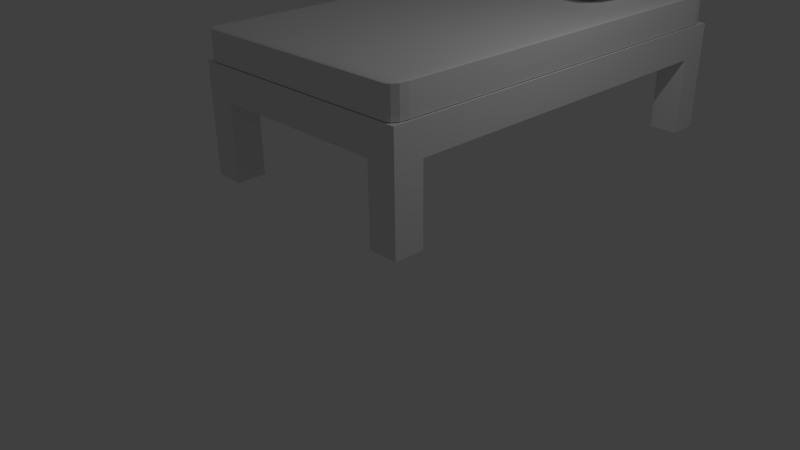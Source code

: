 # Source: bed.blend  (saved by Blender 2.70.0; exported with 4.5.12 LTS)
import bpy
from mathutils import Matrix  # noqa: F401  (used for matrix-valued properties, if any)

bpy.ops.wm.read_factory_settings(use_empty=True)
scene = bpy.context.scene
scene.name = 'Scene'

# ---- collections
col_collection_1 = bpy.data.collections.new('Collection 1'); scene.collection.children.link(col_collection_1)

# ---- materials (node trees are filled in below, after node groups)
mat_material = bpy.data.materials.new('Material')
mat_material.alpha_threshold = 0.0
mat_material.use_transparent_shadow = False
mat_material.roughness = 0.5
mat_material.line_color = (0.0, 0.0, 0.0, 1.0)

# ---- material node trees

# ---- world
world_world = bpy.data.worlds.new('World'); scene.world = world_world
world_world.color = (0.05088, 0.05088, 0.05088)
world_world.use_sun_shadow = False
world_world.sun_shadow_jitter_overblur = 0.0
world_world.cycles.sampling_method = 'MANUAL'
world_world.cycles.sample_map_resolution = 256

# ---- cameras
cam_camera = bpy.data.cameras.new('Camera')
cam_camera.clip_end = 100.0
cam_camera.lens = 35.0
cam_camera.sensor_width = 32.0
cam_camera.sensor_height = 18.0
cam_camera.ortho_scale = 7.314
cam_camera.dof.focus_distance = 0.0
cam_camera.dof.aperture_fstop = 128.0

# ---- lights
light_lamp = bpy.data.lights.new('Lamp', 'POINT')
light_lamp.transmission_factor = 0.0
light_lamp.cutoff_distance = 30.0
light_lamp.energy = 100.0
light_lamp.shadow_buffer_clip_start = 1.001
light_lamp.shadow_soft_size = 0.1
light_lamp.shadow_maximum_resolution = 0.006
light_lamp.use_absolute_resolution = True
light_lamp.cycles.use_multiple_importance_sampling = False

# ---- meshes
me_cube_004 = bpy.data.meshes.new('Cube.004')
me_cube_004.from_pydata([(-1.136, 3.922e-10, -0.03267), (0.9084, 0.7925, -0.03267), (1.136, 3.922e-10, -0.03267), (-0.9084, -0.7925, -0.03267), (0.9084, 3.922e-10, -0.1774), (-0.9084, 3.922e-10, 0.1121), (-0.9084, 0.7925, -0.03267), (-0.4432, 0.7733, -0.03267), (-8.245e-10, 0.7434, -0.03267), (0.4432, 0.7733, -0.03267), (0.9084, -0.7925, -0.03267), (0.4432, -0.7733, -0.03267), (-8.245e-10, -0.7434, -0.03267), (-0.4432, -0.7733, -0.03267), (-0.9084, 3.922e-10, -0.1774), (-0.4542, 3.922e-10, -0.2337), (-8.245e-10, 3.922e-10, -0.2337), (0.4542, 3.922e-10, -0.2337), (0.9084, 3.922e-10, 0.1121), (0.4542, 3.922e-10, 0.1684), (-8.245e-10, 3.922e-10, 0.1684), (-0.4542, 3.922e-10, 0.1684), (-1.079, -0.5944, -0.03267), (-1.079, 3.922e-10, 0.04772), (-1.079, 0.5944, -0.03267), (-1.079, 3.922e-10, -0.1131), (0.9084, 0.5944, 0.07588), (1.079, 0.5944, -0.03267), (-0.9084, 0.5944, -0.1412), (1.079, 3.922e-10, 0.04772), (1.079, -0.5944, -0.03267), (1.079, 3.922e-10, -0.1131), (-0.9084, -0.5944, 0.07588), (0.9084, -0.5944, -0.1412), (-0.9084, 0.5944, 0.07588), (-0.4464, 0.5842, 0.1155), (-8.245e-10, 0.5662, 0.111), (0.4464, 0.5842, 0.1155), (0.9084, 0.5944, -0.1412), (0.4464, 0.5842, -0.1809), (-8.245e-10, 0.5662, -0.1763), (-0.4464, 0.5842, -0.1809), (0.9084, -0.5944, 0.07588), (0.4464, -0.5842, 0.1155), (-8.245e-10, -0.5662, 0.111), (-0.4464, -0.5842, 0.1155), (-0.9084, -0.5944, -0.1412), (-0.4464, -0.5842, -0.1809), (-8.245e-10, -0.5662, -0.1763), (0.4464, -0.5842, -0.1809), (-0.6791, 0.7899, -0.03267), (-0.2158, 0.7532, -0.03267), (0.2158, 0.7532, -0.03267), (0.6791, 0.7899, -0.03267), (0.6791, -0.7899, -0.03267), (0.2158, -0.7532, -0.03267), (-0.2158, -0.7532, -0.03267), (-0.6791, -0.7899, -0.03267), (-0.6813, 3.922e-10, -0.2196), (-0.2271, 3.922e-10, -0.2337), (0.2271, 3.922e-10, -0.2337), (0.6813, 3.922e-10, -0.2196), (0.6813, 3.922e-10, 0.1543), (0.2271, 3.922e-10, 0.1684), (-0.2271, 3.922e-10, 0.1684), (-0.6813, 3.922e-10, 0.1543), (-1.035, -0.4403, -0.1006), (-1.035, 0.4403, -0.1006), (1.035, 0.4403, -0.1006), (1.035, -0.4403, -0.1006), (-1.035, -0.4403, 0.03522), (-1.035, 0.4403, 0.03522), (1.035, 0.4403, 0.03522), (1.035, -0.4403, 0.03522), (-0.6804, 0.5936, 0.1074), (-0.2185, 0.5719, 0.1124), (0.2185, 0.5719, 0.1124), (0.6804, 0.5936, 0.1074), (0.6804, 0.5936, -0.1727), (0.2185, 0.5719, -0.1777), (-0.2185, 0.5719, -0.1777), (-0.6804, 0.5936, -0.1727), (0.6804, -0.5936, 0.1074), (0.2185, -0.5719, 0.1124), (-0.2185, -0.5719, 0.1124), (-0.6804, -0.5936, 0.1074), (-0.6804, -0.5936, -0.1727), (-0.2185, -0.5719, -0.1777), (0.2185, -0.5719, -0.1777), (0.6804, -0.5936, -0.1727)], [], [(0, 22, 70, 23), (0, 23, 71, 24), (0, 24, 67, 25), (0, 25, 66, 22), (1, 53, 77, 26), (1, 26, 72, 27), (1, 27, 68, 38), (1, 38, 78, 53), (2, 27, 72, 29), (2, 29, 73, 30), (2, 30, 69, 31), (2, 31, 68, 27), (3, 57, 85, 32), (3, 32, 70, 22), (3, 22, 66, 46), (3, 46, 86, 57), (4, 33, 89, 61), (4, 61, 78, 38), (4, 38, 68, 31), (4, 31, 69, 33), (5, 32, 85, 65), (5, 65, 74, 34), (5, 34, 71, 23), (5, 23, 70, 32), (6, 24, 71, 34), (6, 34, 74, 50), (6, 50, 81, 28), (6, 28, 67, 24), (7, 50, 74, 35), (7, 35, 75, 51), (7, 51, 80, 41), (7, 41, 81, 50), (8, 51, 75, 36), (8, 36, 76, 52), (8, 52, 79, 40), (8, 40, 80, 51), (9, 52, 76, 37), (9, 37, 77, 53), (9, 53, 78, 39), (9, 39, 79, 52), (10, 30, 73, 42), (10, 42, 82, 54), (10, 54, 89, 33), (10, 33, 69, 30), (11, 54, 82, 43), (11, 43, 83, 55), (11, 55, 88, 49), (11, 49, 89, 54), (12, 55, 83, 44), (12, 44, 84, 56), (12, 56, 87, 48), (12, 48, 88, 55), (13, 56, 84, 45), (13, 45, 85, 57), (13, 57, 86, 47), (13, 47, 87, 56), (14, 46, 66, 25), (14, 25, 67, 28), (14, 28, 81, 58), (14, 58, 86, 46), (15, 47, 86, 58), (15, 58, 81, 41), (15, 41, 80, 59), (15, 59, 87, 47), (16, 48, 87, 59), (16, 59, 80, 40), (16, 40, 79, 60), (16, 60, 88, 48), (17, 49, 88, 60), (17, 60, 79, 39), (17, 39, 78, 61), (17, 61, 89, 49), (18, 42, 73, 29), (18, 29, 72, 26), (18, 26, 77, 62), (18, 62, 82, 42), (19, 43, 82, 62), (19, 62, 77, 37), (19, 37, 76, 63), (19, 63, 83, 43), (20, 44, 83, 63), (20, 63, 76, 36), (20, 36, 75, 64), (20, 64, 84, 44), (21, 45, 84, 64), (21, 64, 75, 35), (21, 35, 74, 65), (21, 65, 85, 45)])
_uv = me_cube_004.uv_layers.new(name='UVMap')
_uv.uv.foreach_set('vector', [0.2172, 0.7976, 0.2598, 0.8016, 0.2483, 0.8047, 0.2166, 0.8016, 0.2172, 0.7976, 0.2166, 0.8016, 0.1851, 0.8049, 0.1745, 0.8018, 0.1032, 0.9614, 0.06028, 0.9572, 0.07163, 0.9539, 0.1034, 0.9571, 0.1032, 0.9614, 0.1034, 0.9571, 0.1351, 0.954, 0.146, 0.9574, 0.1603, 0.9453, 0.1605, 0.9287, 0.1735, 0.9286, 0.1737, 0.9451, 0.1603, 0.9453, 0.1737, 0.9451, 0.1851, 0.9542, 0.1745, 0.9576, 0.046, 0.8139, 0.06028, 0.8016, 0.07163, 0.8046, 0.06065, 0.8136, 0.046, 0.8139, 0.06065, 0.8136, 0.06081, 0.8299, 0.04619, 0.8304, 0.2172, 0.9616, 0.1745, 0.9576, 0.1851, 0.9542, 0.2166, 0.9573, 0.2172, 0.9616, 0.2166, 0.9573, 0.2483, 0.9541, 0.2598, 0.9574, 0.1032, 0.7976, 0.146, 0.8018, 0.1351, 0.8047, 0.1034, 0.8015, 0.1032, 0.7976, 0.1034, 0.8015, 0.07163, 0.8046, 0.06028, 0.8016, 0.2741, 0.8139, 0.2739, 0.8304, 0.2587, 0.8302, 0.259, 0.8137, 0.2741, 0.8139, 0.259, 0.8137, 0.2483, 0.8047, 0.2598, 0.8016, 0.1603, 0.9452, 0.146, 0.9574, 0.1351, 0.954, 0.1464, 0.9448, 0.1603, 0.9452, 0.1464, 0.9448, 0.1464, 0.9282, 0.1601, 0.9286, 0.1036, 0.8135, 0.1464, 0.8137, 0.1464, 0.8301, 0.1038, 0.8298, 0.1036, 0.8135, 0.1038, 0.8298, 0.06081, 0.8299, 0.06065, 0.8136, 0.1036, 0.8135, 0.06065, 0.8136, 0.07163, 0.8046, 0.1034, 0.8015, 0.1036, 0.8135, 0.1034, 0.8015, 0.1351, 0.8047, 0.1464, 0.8137, 0.2161, 0.8138, 0.259, 0.8137, 0.2587, 0.8302, 0.2157, 0.8301, 0.2161, 0.8138, 0.2157, 0.8301, 0.1735, 0.8304, 0.1737, 0.8139, 0.2161, 0.8138, 0.1737, 0.8139, 0.1851, 0.8049, 0.2166, 0.8016, 0.2161, 0.8138, 0.2166, 0.8016, 0.2483, 0.8047, 0.259, 0.8137, 0.1603, 0.8141, 0.1745, 0.8018, 0.1851, 0.8049, 0.1737, 0.8139, 0.1603, 0.8141, 0.1737, 0.8139, 0.1735, 0.8304, 0.1605, 0.8307, 0.046, 0.9449, 0.04619, 0.9284, 0.06081, 0.9281, 0.06065, 0.9446, 0.046, 0.9449, 0.06065, 0.9446, 0.07163, 0.9539, 0.06028, 0.9572, 0.1617, 0.8477, 0.1605, 0.8307, 0.1735, 0.8304, 0.1741, 0.8472, 0.1617, 0.8477, 0.1741, 0.8472, 0.175, 0.8637, 0.1631, 0.8641, 0.04738, 0.9114, 0.04883, 0.895, 0.0624, 0.8947, 0.06152, 0.9112, 0.04738, 0.9114, 0.06152, 0.9112, 0.06081, 0.9281, 0.04619, 0.9284, 0.1638, 0.8797, 0.1631, 0.8641, 0.175, 0.8637, 0.1754, 0.8795, 0.1638, 0.8797, 0.1754, 0.8795, 0.175, 0.8952, 0.1631, 0.8953, 0.04954, 0.8794, 0.04883, 0.8638, 0.0624, 0.8632, 0.0628, 0.879, 0.04954, 0.8794, 0.0628, 0.879, 0.0624, 0.8947, 0.04883, 0.895, 0.1617, 0.9117, 0.1631, 0.8953, 0.175, 0.8952, 0.1741, 0.9117, 0.1617, 0.9117, 0.1741, 0.9117, 0.1735, 0.9286, 0.1605, 0.9287, 0.04738, 0.8474, 0.04619, 0.8304, 0.06081, 0.8299, 0.06152, 0.8468, 0.04738, 0.8474, 0.06152, 0.8468, 0.0624, 0.8632, 0.04883, 0.8638, 0.2741, 0.945, 0.2598, 0.9574, 0.2483, 0.9541, 0.259, 0.9449, 0.2741, 0.945, 0.259, 0.9449, 0.2587, 0.9284, 0.2739, 0.9285, 0.1603, 0.8141, 0.1601, 0.8307, 0.1464, 0.8301, 0.1464, 0.8137, 0.1603, 0.8141, 0.1464, 0.8137, 0.1351, 0.8047, 0.146, 0.8018, 0.2727, 0.9114, 0.2739, 0.9285, 0.2587, 0.9284, 0.258, 0.9115, 0.2727, 0.9114, 0.258, 0.9115, 0.2571, 0.895, 0.2712, 0.895, 0.1589, 0.8477, 0.1575, 0.8641, 0.1449, 0.8634, 0.1458, 0.8469, 0.1589, 0.8477, 0.1458, 0.8469, 0.1464, 0.8301, 0.1601, 0.8307, 0.2705, 0.8795, 0.2712, 0.895, 0.2571, 0.895, 0.2567, 0.8793, 0.2705, 0.8795, 0.2567, 0.8793, 0.2571, 0.8635, 0.2712, 0.8639, 0.1568, 0.8796, 0.1575, 0.8952, 0.1449, 0.8949, 0.1445, 0.8791, 0.1568, 0.8796, 0.1445, 0.8791, 0.1449, 0.8634, 0.1575, 0.8641, 0.2727, 0.8475, 0.2712, 0.8639, 0.2571, 0.8635, 0.258, 0.847, 0.2727, 0.8475, 0.258, 0.847, 0.2587, 0.8302, 0.2739, 0.8304, 0.1589, 0.9116, 0.1601, 0.9286, 0.1464, 0.9282, 0.1458, 0.9113, 0.1589, 0.9116, 0.1458, 0.9113, 0.1449, 0.8949, 0.1575, 0.8952, 0.1036, 0.9446, 0.1464, 0.9448, 0.1351, 0.954, 0.1034, 0.9571, 0.1036, 0.9446, 0.1034, 0.9571, 0.07163, 0.9539, 0.06065, 0.9446, 0.1036, 0.9446, 0.06065, 0.9446, 0.06081, 0.9281, 0.1038, 0.9281, 0.1036, 0.9446, 0.1038, 0.9281, 0.1464, 0.9282, 0.1464, 0.9448, 0.1038, 0.9116, 0.1458, 0.9113, 0.1464, 0.9282, 0.1038, 0.9281, 0.1038, 0.9116, 0.1038, 0.9281, 0.06081, 0.9281, 0.06152, 0.9112, 0.1038, 0.9116, 0.06152, 0.9112, 0.0624, 0.8947, 0.1038, 0.8953, 0.1038, 0.9116, 0.1038, 0.8953, 0.1449, 0.8949, 0.1458, 0.9113, 0.1038, 0.8789, 0.1445, 0.8791, 0.1449, 0.8949, 0.1038, 0.8953, 0.1038, 0.8789, 0.1038, 0.8953, 0.0624, 0.8947, 0.0628, 0.879, 0.1038, 0.8789, 0.0628, 0.879, 0.0624, 0.8632, 0.1038, 0.8625, 0.1038, 0.8789, 0.1038, 0.8625, 0.1449, 0.8634, 0.1445, 0.8791, 0.1038, 0.8461, 0.1458, 0.8469, 0.1449, 0.8634, 0.1038, 0.8625, 0.1038, 0.8461, 0.1038, 0.8625, 0.0624, 0.8632, 0.06152, 0.8468, 0.1038, 0.8461, 0.06152, 0.8468, 0.06081, 0.8299, 0.1038, 0.8298, 0.1038, 0.8461, 0.1038, 0.8298, 0.1464, 0.8301, 0.1458, 0.8469, 0.2161, 0.9449, 0.259, 0.9449, 0.2483, 0.9541, 0.2166, 0.9573, 0.2161, 0.9449, 0.2166, 0.9573, 0.1851, 0.9542, 0.1737, 0.9451, 0.2161, 0.9449, 0.1737, 0.9451, 0.1735, 0.9286, 0.2157, 0.9285, 0.2161, 0.9449, 0.2157, 0.9285, 0.2587, 0.9284, 0.259, 0.9449, 0.2156, 0.9121, 0.258, 0.9115, 0.2587, 0.9284, 0.2157, 0.9285, 0.2156, 0.9121, 0.2157, 0.9285, 0.1735, 0.9286, 0.1741, 0.9117, 0.2156, 0.9121, 0.1741, 0.9117, 0.175, 0.8952, 0.2156, 0.8957, 0.2156, 0.9121, 0.2156, 0.8957, 0.2571, 0.895, 0.258, 0.9115, 0.2156, 0.8793, 0.2567, 0.8793, 0.2571, 0.895, 0.2156, 0.8957, 0.2156, 0.8793, 0.2156, 0.8957, 0.175, 0.8952, 0.1754, 0.8795, 0.2156, 0.8793, 0.1754, 0.8795, 0.175, 0.8637, 0.2156, 0.8629, 0.2156, 0.8793, 0.2156, 0.8629, 0.2571, 0.8635, 0.2567, 0.8793, 0.2156, 0.8465, 0.258, 0.847, 0.2571, 0.8635, 0.2156, 0.8629, 0.2156, 0.8465, 0.2156, 0.8629, 0.175, 0.8637, 0.1741, 0.8472, 0.2156, 0.8465, 0.1741, 0.8472, 0.1735, 0.8304, 0.2157, 0.8301, 0.2156, 0.8465, 0.2157, 0.8301, 0.2587, 0.8302, 0.258, 0.847])
me_cube_004.use_remesh_preserve_volume = False
me_cube_004.use_remesh_preserve_attributes = False
me_cube_004.use_mirror_vertex_groups = False
me_cube_004.update()
me_cube_001 = bpy.data.meshes.new('Cube.001')
me_cube_001.from_pydata([(-0.924, -0.924, -1.0), (-0.924, -1.0, -0.924), (-1.0, -0.924, -0.924), (-0.924, -0.962, -0.9898), (-0.962, -0.924, -0.9898), (-0.9603, -0.9603, -0.98), (-0.962, -0.9898, -0.924), (-0.924, -0.9898, -0.962), (-0.9603, -0.98, -0.9603), (-0.9898, -0.924, -0.962), (-0.9898, -0.962, -0.924), (-0.98, -0.9603, -0.9603), (-1.0, 0.924, -0.924), (-0.924, 1.0, -0.924), (-0.924, 0.924, -1.0), (-0.9898, 0.962, -0.924), (-0.9898, 0.924, -0.962), (-0.98, 0.9603, -0.9603), (-0.924, 0.9898, -0.962), (-0.962, 0.9898, -0.924), (-0.9603, 0.98, -0.9603), (-0.962, 0.924, -0.9898), (-0.924, 0.962, -0.9898), (-0.9603, 0.9603, -0.98), (0.924, 1.0, -0.924), (1.0, 0.924, -0.924), (0.924, 0.924, -1.0), (0.962, 0.9898, -0.924), (0.924, 0.9898, -0.962), (0.9603, 0.98, -0.9603), (0.9898, 0.924, -0.962), (0.9898, 0.962, -0.924), (0.98, 0.9603, -0.9603), (0.924, 0.962, -0.9898), (0.962, 0.924, -0.9898), (0.9603, 0.9603, -0.98), (1.0, -0.924, -0.924), (0.924, -1.0, -0.924), (0.924, -0.924, -1.0), (0.9898, -0.962, -0.924), (0.9898, -0.924, -0.962), (0.98, -0.9603, -0.9603), (0.924, -0.9898, -0.962), (0.962, -0.9898, -0.924), (0.9603, -0.98, -0.9603), (0.962, -0.924, -0.9898), (0.924, -0.962, -0.9898), (0.9603, -0.9603, -0.98), (-1.0, -0.924, 0.924), (-0.924, -1.0, 0.924), (-0.924, -0.924, 1.0), (-0.9898, -0.962, 0.924), (-0.9898, -0.924, 0.962), (-0.98, -0.9603, 0.9603), (-0.924, -0.9898, 0.962), (-0.962, -0.9898, 0.924), (-0.9603, -0.98, 0.9603), (-0.962, -0.924, 0.9898), (-0.924, -0.962, 0.9898), (-0.9603, -0.9603, 0.98), (-1.0, 0.924, 0.924), (-0.924, 0.924, 1.0), (-0.924, 1.0, 0.924), (-0.9898, 0.924, 0.962), (-0.9898, 0.962, 0.924), (-0.98, 0.9603, 0.9603), (-0.924, 0.962, 0.9898), (-0.962, 0.924, 0.9898), (-0.9603, 0.9603, 0.98), (-0.962, 0.9898, 0.924), (-0.924, 0.9898, 0.962), (-0.9603, 0.98, 0.9603), (0.924, 1.0, 0.924), (0.924, 0.924, 1.0), (1.0, 0.924, 0.924), (0.924, 0.9898, 0.962), (0.962, 0.9898, 0.924), (0.9603, 0.98, 0.9603), (0.962, 0.924, 0.9898), (0.924, 0.962, 0.9898), (0.9603, 0.9603, 0.98), (0.9898, 0.962, 0.924), (0.9898, 0.924, 0.962), (0.98, 0.9603, 0.9603), (1.0, -0.924, 0.924), (0.924, -0.924, 1.0), (0.924, -1.0, 0.924), (0.9898, -0.924, 0.962), (0.9898, -0.962, 0.924), (0.98, -0.9603, 0.9603), (0.924, -0.962, 0.9898), (0.962, -0.924, 0.9898), (0.9603, -0.9603, 0.98), (0.962, -0.9898, 0.924), (0.924, -0.9898, 0.962), (0.9603, -0.98, 0.9603)], [], [(0, 14, 26, 38), (74, 84, 36, 25), (85, 73, 61, 50), (62, 72, 24, 13), (86, 49, 1, 37), (0, 3, 5, 4), (3, 7, 8, 5), (1, 6, 8, 7), (6, 10, 11, 8), (2, 9, 11, 10), (9, 4, 5, 11), (5, 8, 11), (12, 15, 17, 16), (15, 19, 20, 17), (13, 18, 20, 19), (18, 22, 23, 20), (14, 21, 23, 22), (21, 16, 17, 23), (17, 20, 23), (24, 27, 29, 28), (27, 31, 32, 29), (25, 30, 32, 31), (30, 34, 35, 32), (26, 33, 35, 34), (33, 28, 29, 35), (29, 32, 35), (36, 39, 41, 40), (39, 43, 44, 41), (37, 42, 44, 43), (42, 46, 47, 44), (38, 45, 47, 46), (45, 40, 41, 47), (41, 44, 47), (48, 51, 53, 52), (51, 55, 56, 53), (49, 54, 56, 55), (54, 58, 59, 56), (50, 57, 59, 58), (57, 52, 53, 59), (53, 56, 59), (60, 63, 65, 64), (63, 67, 68, 65), (61, 66, 68, 67), (66, 70, 71, 68), (62, 69, 71, 70), (69, 64, 65, 71), (65, 68, 71), (72, 75, 77, 76), (75, 79, 80, 77), (73, 78, 80, 79), (78, 82, 83, 80), (74, 81, 83, 82), (81, 76, 77, 83), (77, 80, 83), (84, 87, 89, 88), (87, 91, 92, 89), (85, 90, 92, 91), (90, 94, 95, 92), (86, 93, 95, 94), (93, 88, 89, 95), (89, 92, 95), (1, 49, 55, 6), (6, 55, 51, 10), (10, 51, 48, 2), (50, 61, 67, 57), (57, 67, 63, 52), (52, 63, 60, 48), (62, 13, 19, 69), (69, 19, 15, 64), (64, 15, 12, 60), (14, 0, 4, 21), (21, 4, 9, 16), (16, 9, 2, 12), (61, 73, 79, 66), (66, 79, 75, 70), (70, 75, 72, 62), (74, 25, 31, 81), (81, 31, 27, 76), (76, 27, 24, 72), (26, 14, 22, 33), (33, 22, 18, 28), (28, 18, 13, 24), (73, 85, 91, 78), (78, 91, 87, 82), (82, 87, 84, 74), (86, 37, 43, 93), (93, 43, 39, 88), (88, 39, 36, 84), (38, 26, 34, 45), (45, 34, 30, 40), (40, 30, 25, 36), (85, 50, 58, 90), (90, 58, 54, 94), (94, 54, 49, 86), (0, 38, 46, 3), (3, 46, 42, 7), (7, 42, 37, 1), (48, 60, 12, 2)])
_uv = me_cube_001.uv_layers.new(name='UVMap')
_uv.uv.foreach_set('vector', [0.6249, 0.7293, 0.6249, 0.8838, 0.4704, 0.8838, 0.4704, 0.7293, 0.7847, 0.7183, 0.6366, 0.7183, 0.6366, 0.5638, 0.7847, 0.5638, 0.4704, 0.7183, 0.4704, 0.5638, 0.6249, 0.5638, 0.6249, 0.7183, 0.9419, 0.8838, 0.7937, 0.8838, 0.7937, 0.7293, 0.9419, 0.7293, 0.7847, 0.8838, 0.6366, 0.8838, 0.6366, 0.7293, 0.7847, 0.7293, 0.6249, 0.7293, 0.6249, 0.7261, 0.6279, 0.7263, 0.6281, 0.7293, 0.6357, 0.7238, 0.6363, 0.7261, 0.6332, 0.7263, 0.6327, 0.7246, 0.6366, 0.7293, 0.6333, 0.7293, 0.6332, 0.7263, 0.6363, 0.7261, 0.6333, 0.7293, 0.6304, 0.7293, 0.6311, 0.7263, 0.6332, 0.7263, 0.9419, 0.5638, 0.9417, 0.5606, 0.9443, 0.5608, 0.9447, 0.5638, 0.6304, 0.7293, 0.6281, 0.7293, 0.6279, 0.7263, 0.6296, 0.7263, 0.6327, 0.7246, 0.6332, 0.7263, 0.6311, 0.7263, 0.7937, 0.5638, 0.7904, 0.5638, 0.7903, 0.5608, 0.7935, 0.5606, 0.7904, 0.5638, 0.7875, 0.5638, 0.7883, 0.5608, 0.7903, 0.5608, 0.9419, 0.7293, 0.9417, 0.7261, 0.9443, 0.7263, 0.9447, 0.7293, 0.6249, 0.8893, 0.6249, 0.887, 0.6279, 0.8868, 0.6279, 0.8885, 0.6249, 0.8838, 0.6281, 0.8838, 0.6279, 0.8868, 0.6249, 0.887, 0.7928, 0.5583, 0.7935, 0.5606, 0.7903, 0.5608, 0.7899, 0.5591, 0.7903, 0.5608, 0.7883, 0.5608, 0.7899, 0.5591, 0.7937, 0.7293, 0.7904, 0.7293, 0.7903, 0.7263, 0.7935, 0.7261, 0.7904, 0.7293, 0.7875, 0.7293, 0.7883, 0.7263, 0.7903, 0.7263, 0.7847, 0.5638, 0.7845, 0.5606, 0.7872, 0.5608, 0.7875, 0.5638, 0.4649, 0.8838, 0.4672, 0.8838, 0.4674, 0.8868, 0.4657, 0.8868, 0.4704, 0.8838, 0.4704, 0.887, 0.4674, 0.8868, 0.4672, 0.8838, 0.7928, 0.7238, 0.7935, 0.7261, 0.7903, 0.7263, 0.7899, 0.7246, 0.7903, 0.7263, 0.7883, 0.7263, 0.7899, 0.7246, 0.6366, 0.5638, 0.6333, 0.5638, 0.6332, 0.5608, 0.6363, 0.5606, 0.6333, 0.5638, 0.6304, 0.5638, 0.6311, 0.5608, 0.6332, 0.5608, 0.7847, 0.7293, 0.7845, 0.7261, 0.7872, 0.7263, 0.7875, 0.7293, 0.4704, 0.7238, 0.4704, 0.7261, 0.4674, 0.7263, 0.4674, 0.7246, 0.4704, 0.7293, 0.4672, 0.7293, 0.4674, 0.7263, 0.4704, 0.7261, 0.6357, 0.5583, 0.6363, 0.5606, 0.6332, 0.5608, 0.6327, 0.5591, 0.6332, 0.5608, 0.6311, 0.5608, 0.6327, 0.5591, 0.9419, 0.7183, 0.9447, 0.7183, 0.9443, 0.7213, 0.9417, 0.7215, 0.6304, 0.8838, 0.6333, 0.8838, 0.6332, 0.8868, 0.6311, 0.8868, 0.6366, 0.8838, 0.6363, 0.887, 0.6332, 0.8868, 0.6333, 0.8838, 0.6363, 0.887, 0.6357, 0.8893, 0.6327, 0.8885, 0.6332, 0.8868, 0.6249, 0.7183, 0.6281, 0.7183, 0.6279, 0.7213, 0.6249, 0.7215, 0.6281, 0.7183, 0.6304, 0.7183, 0.6296, 0.7213, 0.6279, 0.7213, 0.6311, 0.8868, 0.6332, 0.8868, 0.6327, 0.8885, 0.7937, 0.7183, 0.7935, 0.7215, 0.7903, 0.7213, 0.7904, 0.7183, 0.7935, 0.7215, 0.7928, 0.7238, 0.7899, 0.723, 0.7903, 0.7213, 0.6249, 0.5638, 0.6249, 0.5606, 0.6279, 0.5608, 0.6281, 0.5638, 0.6249, 0.5606, 0.6249, 0.5583, 0.6279, 0.5591, 0.6279, 0.5608, 0.9419, 0.8838, 0.9447, 0.8838, 0.9443, 0.8868, 0.9417, 0.887, 0.7875, 0.7183, 0.7904, 0.7183, 0.7903, 0.7213, 0.7883, 0.7213, 0.7903, 0.7213, 0.7899, 0.723, 0.7883, 0.7213, 0.7937, 0.8838, 0.7935, 0.887, 0.7903, 0.8868, 0.7904, 0.8838, 0.7935, 0.887, 0.7928, 0.8893, 0.7899, 0.8885, 0.7903, 0.8868, 0.4704, 0.5638, 0.4672, 0.5638, 0.4674, 0.5608, 0.4704, 0.5606, 0.4672, 0.5638, 0.4649, 0.5638, 0.4657, 0.5608, 0.4674, 0.5608, 0.7847, 0.7183, 0.7875, 0.7183, 0.7872, 0.7213, 0.7845, 0.7215, 0.7875, 0.8838, 0.7904, 0.8838, 0.7903, 0.8868, 0.7883, 0.8868, 0.7903, 0.8868, 0.7899, 0.8885, 0.7883, 0.8868, 0.6366, 0.7183, 0.6363, 0.7215, 0.6332, 0.7213, 0.6333, 0.7183, 0.6363, 0.7215, 0.6357, 0.7238, 0.6327, 0.723, 0.6332, 0.7213, 0.4704, 0.7183, 0.4704, 0.7215, 0.4674, 0.7213, 0.4672, 0.7183, 0.4704, 0.7215, 0.4704, 0.7238, 0.4674, 0.723, 0.4674, 0.7213, 0.7847, 0.8838, 0.7875, 0.8838, 0.7872, 0.8868, 0.7845, 0.887, 0.6304, 0.7183, 0.6333, 0.7183, 0.6332, 0.7213, 0.6311, 0.7213, 0.6332, 0.7213, 0.6327, 0.723, 0.6311, 0.7213, 0.6366, 0.7293, 0.6366, 0.8838, 0.6333, 0.8838, 0.6333, 0.7293, 0.6333, 0.7293, 0.6333, 0.8838, 0.6304, 0.8838, 0.6304, 0.7293, 0.9447, 0.5638, 0.9447, 0.7183, 0.9419, 0.7183, 0.9419, 0.5638, 0.6249, 0.7183, 0.6249, 0.5638, 0.6281, 0.5638, 0.6281, 0.7183, 0.6281, 0.7183, 0.6281, 0.5638, 0.6304, 0.5638, 0.6304, 0.7183, 0.9417, 0.7215, 0.7935, 0.7215, 0.7937, 0.7183, 0.9419, 0.7183, 0.9419, 0.8838, 0.9419, 0.7293, 0.9447, 0.7293, 0.9447, 0.8838, 0.7875, 0.7183, 0.7875, 0.5638, 0.7904, 0.5638, 0.7904, 0.7183, 0.7904, 0.7183, 0.7904, 0.5638, 0.7937, 0.5638, 0.7937, 0.7183, 0.6249, 0.8838, 0.6249, 0.7293, 0.6281, 0.7293, 0.6281, 0.8838, 0.6281, 0.8838, 0.6281, 0.7293, 0.6304, 0.7293, 0.6304, 0.8838, 0.7935, 0.5606, 0.9417, 0.5606, 0.9419, 0.5638, 0.7937, 0.5638, 0.6249, 0.5638, 0.4704, 0.5638, 0.4704, 0.5606, 0.6249, 0.5606, 0.6249, 0.5606, 0.4704, 0.5606, 0.4704, 0.5583, 0.6249, 0.5583, 0.9417, 0.887, 0.7935, 0.887, 0.7937, 0.8838, 0.9419, 0.8838, 0.7847, 0.7183, 0.7847, 0.5638, 0.7875, 0.5638, 0.7875, 0.7183, 0.7875, 0.8838, 0.7875, 0.7293, 0.7904, 0.7293, 0.7904, 0.8838, 0.7904, 0.8838, 0.7904, 0.7293, 0.7937, 0.7293, 0.7937, 0.8838, 0.4704, 0.8838, 0.6249, 0.8838, 0.6249, 0.887, 0.4704, 0.887, 0.4704, 0.887, 0.6249, 0.887, 0.6249, 0.8893, 0.4704, 0.8893, 0.7935, 0.7261, 0.9417, 0.7261, 0.9419, 0.7293, 0.7937, 0.7293, 0.4704, 0.5638, 0.4704, 0.7183, 0.4672, 0.7183, 0.4672, 0.5638, 0.4672, 0.5638, 0.4672, 0.7183, 0.4649, 0.7183, 0.4649, 0.5638, 0.7845, 0.7215, 0.6363, 0.7215, 0.6366, 0.7183, 0.7847, 0.7183, 0.7847, 0.8838, 0.7847, 0.7293, 0.7875, 0.7293, 0.7875, 0.8838, 0.6304, 0.7183, 0.6304, 0.5638, 0.6333, 0.5638, 0.6333, 0.7183, 0.6333, 0.7183, 0.6333, 0.5638, 0.6366, 0.5638, 0.6366, 0.7183, 0.4704, 0.7293, 0.4704, 0.8838, 0.4672, 0.8838, 0.4672, 0.7293, 0.4672, 0.7293, 0.4672, 0.8838, 0.4649, 0.8838, 0.4649, 0.7293, 0.6363, 0.5606, 0.7845, 0.5606, 0.7847, 0.5638, 0.6366, 0.5638, 0.4704, 0.7183, 0.6249, 0.7183, 0.6249, 0.7215, 0.4704, 0.7215, 0.4704, 0.7215, 0.6249, 0.7215, 0.6249, 0.7238, 0.4704, 0.7238, 0.7845, 0.887, 0.6363, 0.887, 0.6366, 0.8838, 0.7847, 0.8838, 0.6249, 0.7293, 0.4704, 0.7293, 0.4704, 0.7261, 0.6249, 0.7261, 0.6249, 0.7261, 0.4704, 0.7261, 0.4704, 0.7238, 0.6249, 0.7238, 0.6363, 0.7261, 0.7845, 0.7261, 0.7847, 0.7293, 0.6366, 0.7293, 0.9419, 0.7183, 0.7937, 0.7183, 0.7937, 0.5638, 0.9419, 0.5638])
me_cube_001.use_remesh_preserve_volume = False
me_cube_001.use_remesh_preserve_attributes = False
me_cube_001.use_mirror_vertex_groups = False
me_cube_001.update()
me_cube = bpy.data.meshes.new('Cube')
me_cube.from_pydata([(1.912, 4.157, -0.2097), (1.912, -1.38, -0.2097), (-1.214, -1.38, -0.2097), (-1.214, 4.157, -0.2097), (1.912, 4.157, 0.2097), (1.912, -1.38, 0.2097), (-1.214, -1.38, 0.2097), (-1.214, 4.157, 0.2097), (1.912, 3.773, -0.2097), (1.912, 1.389, -0.2097), (1.912, -0.9955, -0.2097), (1.531, 4.157, -0.2097), (0.349, 4.157, -0.2097), (-0.8327, 4.157, -0.2097), (1.531, -1.38, -0.2097), (0.349, -1.38, -0.2097), (-0.8327, -1.38, -0.2097), (-1.214, -0.9955, -0.2097), (-1.214, 1.389, -0.2097), (-1.214, 3.773, -0.2097), (1.531, 3.773, -0.2097), (0.349, 2.773, -0.2097), (-0.8327, 3.773, -0.2097), (1.131, 1.389, -0.2097), (0.349, 1.389, -0.2097), (-0.4327, 1.389, -0.2097), (1.531, -0.9955, -0.2097), (0.349, 0.004541, -0.2097), (-0.8327, -0.9955, -0.2097), (-1.214, 4.157, -1.21), (-0.8327, 4.157, -1.21), (-1.214, 3.773, -1.21), (-0.8327, 3.773, -1.21), (1.912, 4.157, -1.21), (1.912, 3.773, -1.21), (1.531, 4.157, -1.21), (1.531, 3.773, -1.21), (1.912, -1.38, -1.21), (1.912, -0.9955, -1.21), (1.531, -1.38, -1.21), (1.531, -0.9955, -1.21), (-1.214, -1.38, -1.21), (-0.8327, -1.38, -1.21), (-1.214, -0.9955, -1.21), (-0.8327, -0.9955, -1.21)], [], [(28, 16, 42, 44), (4, 7, 6, 5), (0, 4, 5, 1, 10, 9, 8), (1, 5, 6, 2, 16, 15, 14), (2, 6, 7, 3, 19, 18, 17), (4, 0, 11, 12, 13, 3, 7), (13, 22, 32, 30), (22, 25, 18, 19), (25, 28, 17, 18), (20, 11, 35, 36), (11, 20, 21, 12), (12, 21, 22, 13), (8, 9, 23, 20), (20, 23, 24, 21), (21, 24, 25, 22), (9, 10, 26, 23), (23, 26, 27, 24), (24, 27, 28, 25), (14, 26, 40, 39), (26, 14, 15, 27), (27, 15, 16, 28), (30, 32, 31, 29), (22, 19, 31, 32), (19, 3, 29, 31), (3, 13, 30, 29), (33, 34, 36, 35), (8, 20, 36, 34), (11, 0, 33, 35), (0, 8, 34, 33), (38, 37, 39, 40), (26, 10, 38, 40), (1, 14, 39, 37), (10, 1, 37, 38), (44, 42, 41, 43), (17, 28, 44, 43), (2, 17, 43, 41), (16, 2, 41, 42)])
_uv = me_cube.uv_layers.new(name='UVMap')
_uv.uv.foreach_set('vector', [0.4079, 0.3265, 0.3911, 0.3265, 0.3911, 0.2829, 0.4079, 0.2829, 0.3744, 0.04182, 0.3744, 0.178, 0.1333, 0.178, 0.1333, 0.04182, 0.418, 0.04182, 0.4362, 0.04182, 0.4362, 0.2829, 0.418, 0.2829, 0.418, 0.2662, 0.418, 0.1624, 0.418, 0.05855, 0.2695, 0.3577, 0.2695, 0.376, 0.1333, 0.376, 0.1333, 0.3577, 0.1499, 0.3577, 0.2014, 0.3577, 0.2529, 0.3577, 0.4798, 0.04182, 0.4981, 0.04182, 0.4981, 0.2829, 0.4798, 0.2829, 0.4798, 0.2662, 0.4798, 0.1624, 0.4798, 0.05855, 0.4362, 0.2829, 0.4545, 0.2829, 0.4545, 0.2996, 0.4545, 0.351, 0.4545, 0.4025, 0.4545, 0.4191, 0.4362, 0.4191, 0.2695, 0.3309, 0.2695, 0.3141, 0.313, 0.3141, 0.313, 0.3309, 0.15, 0.2975, 0.2539, 0.2801, 0.2539, 0.3141, 0.15, 0.3141, 0.2539, 0.2801, 0.3577, 0.2975, 0.3577, 0.3141, 0.2539, 0.3141, 0.3309, 0.3309, 0.3309, 0.3141, 0.3744, 0.3141, 0.3744, 0.3309, 0.1333, 0.1946, 0.15, 0.1946, 0.1936, 0.2461, 0.1333, 0.2461, 0.1333, 0.2461, 0.1936, 0.2461, 0.15, 0.2975, 0.1333, 0.2975, 0.15, 0.178, 0.2539, 0.178, 0.2539, 0.212, 0.15, 0.1946, 0.15, 0.1946, 0.2539, 0.212, 0.2539, 0.2461, 0.1936, 0.2461, 0.1936, 0.2461, 0.2539, 0.2461, 0.2539, 0.2801, 0.15, 0.2975, 0.2539, 0.178, 0.3577, 0.178, 0.3577, 0.1946, 0.2539, 0.212, 0.2539, 0.212, 0.3577, 0.1946, 0.3141, 0.2461, 0.2539, 0.2461, 0.2539, 0.2461, 0.3141, 0.2461, 0.3577, 0.2975, 0.2539, 0.2801, 0.3911, 0.3265, 0.3744, 0.3265, 0.3744, 0.2829, 0.3911, 0.2829, 0.3577, 0.1946, 0.3744, 0.1946, 0.3744, 0.2461, 0.3141, 0.2461, 0.3141, 0.2461, 0.3744, 0.2461, 0.3744, 0.2975, 0.3577, 0.2975, 0.3577, 0.3309, 0.3744, 0.3309, 0.3744, 0.3475, 0.3577, 0.3475, 0.4346, 0.37, 0.418, 0.37, 0.418, 0.3265, 0.4346, 0.3265, 0.4798, 0.2662, 0.4798, 0.2829, 0.4362, 0.2829, 0.4362, 0.2662, 0.4545, 0.4191, 0.4545, 0.4025, 0.4981, 0.4025, 0.4981, 0.4191, 0.2695, 0.3309, 0.2862, 0.3309, 0.2862, 0.3475, 0.2695, 0.3475, 0.3309, 0.3577, 0.3142, 0.3577, 0.3142, 0.3141, 0.3309, 0.3141, 0.4545, 0.2996, 0.4545, 0.2829, 0.4981, 0.2829, 0.4981, 0.2996, 0.418, 0.04182, 0.418, 0.05855, 0.3744, 0.05855, 0.3744, 0.04182, 0.313, 0.3475, 0.2963, 0.3475, 0.2963, 0.3309, 0.313, 0.3309, 0.418, 0.3265, 0.418, 0.3431, 0.3744, 0.3431, 0.3744, 0.3265, 0.2695, 0.3577, 0.2529, 0.3577, 0.2529, 0.3141, 0.2695, 0.3141, 0.418, 0.2662, 0.418, 0.2829, 0.3744, 0.2829, 0.3744, 0.2662, 0.3309, 0.3309, 0.3476, 0.3309, 0.3476, 0.3475, 0.3309, 0.3475, 0.4245, 0.3265, 0.4079, 0.3265, 0.4079, 0.2829, 0.4245, 0.2829, 0.4798, 0.04182, 0.4798, 0.05855, 0.4362, 0.05855, 0.4362, 0.04182, 0.1499, 0.3577, 0.1333, 0.3577, 0.1333, 0.3141, 0.1499, 0.3141])
me_cube.materials.append(mat_material)
me_cube.use_remesh_preserve_volume = False
me_cube.use_remesh_preserve_attributes = False
me_cube.use_mirror_vertex_groups = False
me_cube.update()

# ---- objects
ob_cube_004 = bpy.data.objects.new('Cube.004', me_cube_004)
ob_cube_001 = bpy.data.objects.new('Cube.001', me_cube_001)
ob_cube = bpy.data.objects.new('Cube', me_cube)
ob_lamp = bpy.data.objects.new('Lamp', light_lamp)
ob_camera = bpy.data.objects.new('Camera', cam_camera)

# ---- transforms, parenting, visibility, modifiers, constraints
ob_cube_004.location = (0.362, 3.189, 3.187)
ob_cube_004.lineart.crease_threshold = 0.0
ob_cube_001.location = (0.3422, 1.381, 2.777)
ob_cube_001.scale = (1.55, 2.75, 0.2)
ob_cube_001.lineart.crease_threshold = 0.0
ob_cube.location = (0.0, 0.0, 2.372)
ob_cube.lock_rotations_4d = False
ob_cube.empty_display_type = 'ARROWS'
ob_cube.lineart.crease_threshold = 0.0
ob_lamp.location = (4.076, 1.005, 5.904)
ob_lamp.rotation_euler = (0.6503, 0.05522, 1.866)
ob_lamp.lock_rotations_4d = False
ob_lamp.empty_display_type = 'ARROWS'
ob_lamp.color = (0.0, 0.0, 0.0, 0.0)
ob_lamp.lineart.crease_threshold = 0.0
ob_camera.location = (7.481, -6.508, 5.344)
ob_camera.rotation_euler = (1.109, 0.01082, 0.8149)
ob_camera.lock_rotations_4d = False
ob_camera.empty_display_type = 'ARROWS'
ob_camera.color = (0.0, 0.0, 0.0, 0.0)
ob_camera.display_type = 'WIRE'
ob_camera.lineart.crease_threshold = 0.0

# ---- collection membership
col_collection_1.objects.link(ob_cube_004)
col_collection_1.objects.link(ob_cube_001)
col_collection_1.objects.link(ob_cube)
col_collection_1.objects.link(ob_lamp)
col_collection_1.objects.link(ob_camera)

# ---- scene / render settings (as saved in the file)
scene.camera = ob_camera
scene.frame_start = 1; scene.frame_end = 250; scene.frame_set(1)
scene.render.engine = 'BLENDER_EEVEE_NEXT'
scene.render.resolution_percentage = 50
scene.render.dither_intensity = 0.0
scene.cycles.use_denoising = False
scene.cycles.samples = 10
scene.cycles.sampling_pattern = 'TABULATED_SOBOL'
scene.cycles.light_sampling_threshold = 0.0
scene.cycles.use_adaptive_sampling = False
scene.cycles.use_light_tree = False
scene.cycles.blur_glossy = 0.0
scene.cycles.volume_bounces = 1
scene.cycles.pixel_filter_type = 'GAUSSIAN'
scene.cycles.sample_clamp_indirect = 0.0
scene.view_settings.view_transform = 'Standard'
bpy.context.view_layer.update()

